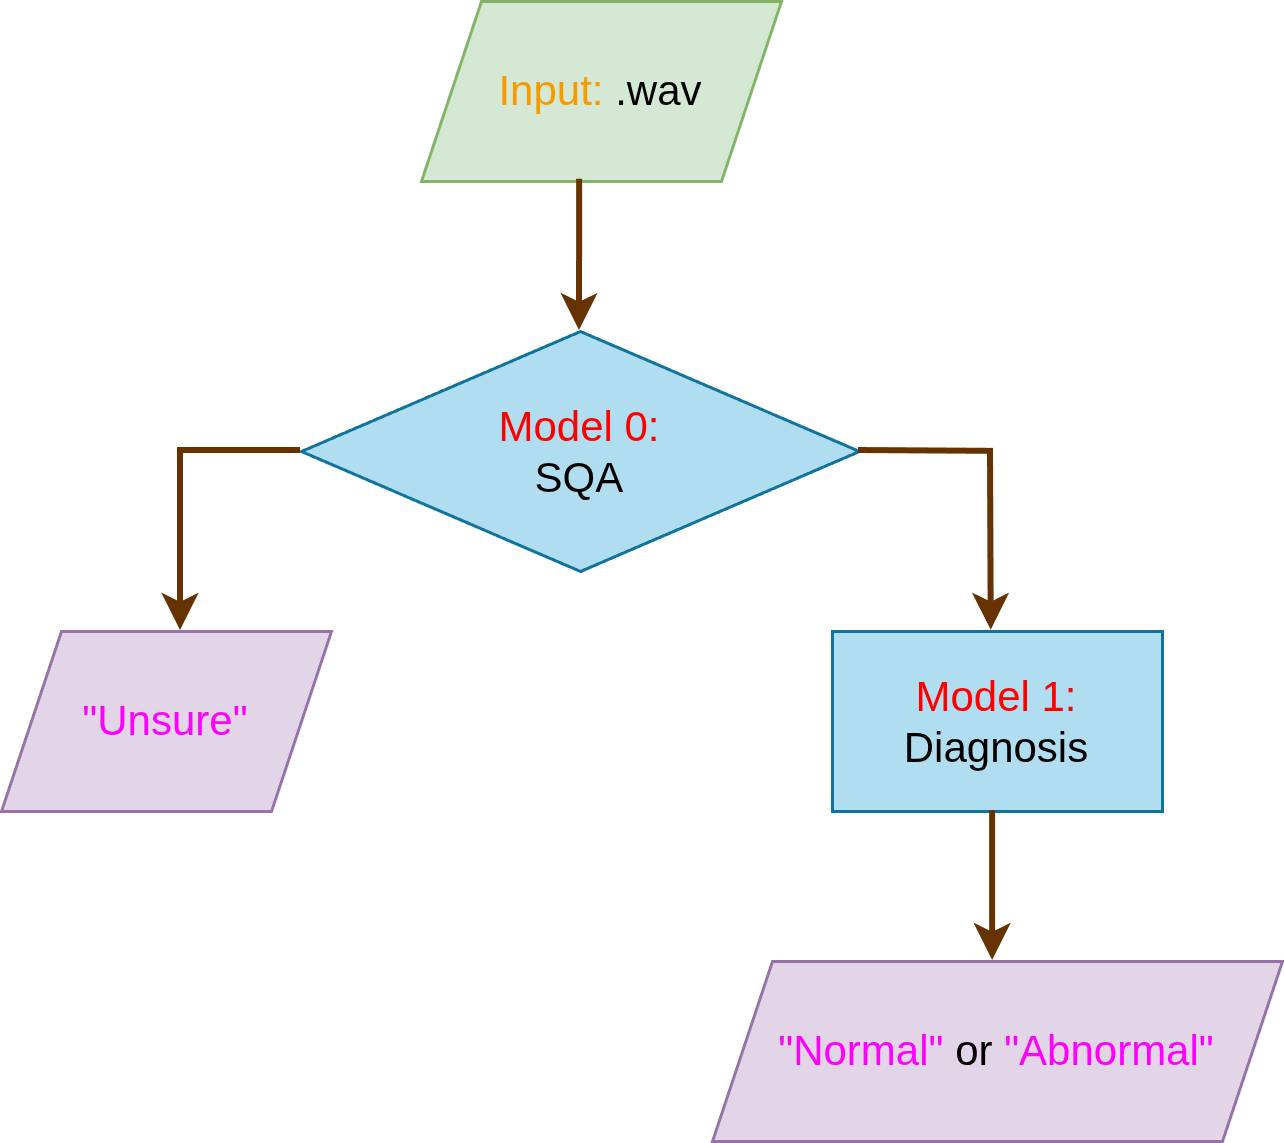

The diagram above was exported from draw.io. Its source (the exported page's mxGraphModel, read from the mxfile embedded in the PNG):
<mxGraphModel dx="1344" dy="764" grid="1" gridSize="10" guides="1" tooltips="1" connect="1" arrows="1" fold="1" page="1" pageScale="1" pageWidth="827" pageHeight="1169" math="0" shadow="0">
  <root>
    <mxCell id="0" />
    <mxCell id="1" parent="0" />
    <mxCell id="OAg1_wezUlVZczlvrJvu-1" parent="1" style="shape=parallelogram;perimeter=parallelogramPerimeter;whiteSpace=wrap;html=1;fixedSize=1;fillColor=#d5e8d4;strokeColor=#82b366;" value="&lt;font style=&quot;font-size: 14px;&quot;&gt;&lt;font style=&quot;color: light-dark(rgb(245, 155, 0), rgb(237, 237, 237));&quot;&gt;Input:&lt;/font&gt; .wav&lt;/font&gt;" vertex="1">
      <mxGeometry height="60" width="120" x="370" y="90" as="geometry" />
    </mxCell>
    <mxCell id="OAg1_wezUlVZczlvrJvu-2" parent="1" style="rhombus;whiteSpace=wrap;html=1;fillColor=#b1ddf0;strokeColor=#10739e;" value="&lt;font style=&quot;font-size: 14px;&quot;&gt;&lt;font style=&quot;color: light-dark(rgb(255, 0, 0), rgb(237, 237, 237));&quot;&gt;Model 0:&lt;/font&gt;&lt;br&gt;&lt;font style=&quot;color: light-dark(rgb(0, 0, 0), rgb(237, 237, 237));&quot;&gt;SQA&lt;/font&gt;&lt;/font&gt;" vertex="1">
      <mxGeometry height="80" width="186" x="330" y="200" as="geometry" />
    </mxCell>
    <mxCell id="OAg1_wezUlVZczlvrJvu-3" parent="1" style="shape=parallelogram;perimeter=parallelogramPerimeter;whiteSpace=wrap;html=1;fixedSize=1;fillColor=#e1d5e7;strokeColor=#9673a6;" value="&lt;font style=&quot;color: rgb(255, 0, 255);&quot;&gt;&lt;span style=&quot;font-size: 14px;&quot;&gt;&lt;font&gt;&quot;&lt;/font&gt;&lt;font style=&quot;&quot;&gt;Unsure&lt;/font&gt;&lt;font&gt;&quot;&lt;/font&gt;&lt;/span&gt;&lt;/font&gt;" vertex="1">
      <mxGeometry height="60" width="110" x="230" y="300" as="geometry" />
    </mxCell>
    <mxCell id="OAg1_wezUlVZczlvrJvu-5" parent="1" style="rounded=0;whiteSpace=wrap;html=1;fillColor=#b1ddf0;strokeColor=#10739e;" value="&lt;font style=&quot;color: light-dark(rgb(255, 0, 0), rgb(237, 237, 237)); font-size: 14px;&quot;&gt;Model 1:&lt;/font&gt;&lt;div&gt;&lt;font style=&quot;font-size: 14px; color: light-dark(rgb(0, 0, 0), rgb(237, 237, 237));&quot;&gt;Diagnosis&lt;/font&gt;&lt;/div&gt;" vertex="1">
      <mxGeometry height="60" width="110" x="507" y="300" as="geometry" />
    </mxCell>
    <mxCell id="OAg1_wezUlVZczlvrJvu-6" parent="1" style="shape=parallelogram;perimeter=parallelogramPerimeter;whiteSpace=wrap;html=1;fixedSize=1;fillColor=#e1d5e7;strokeColor=#9673a6;" value="&lt;font&gt;&lt;span style=&quot;font-size: 14px;&quot;&gt;&lt;font style=&quot;color: rgb(255, 0, 255);&quot;&gt;&quot;Normal&quot; &lt;/font&gt;&lt;font style=&quot;color: light-dark(rgb(0, 0, 0), rgb(237, 237, 237));&quot;&gt;or&lt;/font&gt;&lt;font style=&quot;color: rgb(255, 0, 255);&quot;&gt; &quot;Abnormal&quot;&lt;/font&gt;&lt;/span&gt;&lt;/font&gt;" vertex="1">
      <mxGeometry height="60" width="190" x="467" y="410" as="geometry" />
    </mxCell>
    <mxCell id="OAg1_wezUlVZczlvrJvu-7" edge="1" parent="1" source="OAg1_wezUlVZczlvrJvu-1" style="endArrow=classic;html=1;rounded=0;strokeWidth=2;strokeColor=#663300;entryX=0.5;entryY=0;entryDx=0;entryDy=0;exitX=0.442;exitY=0.993;exitDx=0;exitDy=0;exitPerimeter=0;" target="OAg1_wezUlVZczlvrJvu-2" value="">
      <mxGeometry height="50" relative="1" width="50" as="geometry">
        <mxPoint x="414" y="150" as="sourcePoint" />
        <mxPoint x="410" y="320" as="targetPoint" />
      </mxGeometry>
    </mxCell>
    <mxCell id="OAg1_wezUlVZczlvrJvu-8" edge="1" parent="1" source="OAg1_wezUlVZczlvrJvu-2" style="endArrow=classic;html=1;rounded=0;strokeWidth=2;strokeColor=#663300;entryX=0.484;entryY=-0.001;entryDx=0;entryDy=0;entryPerimeter=0;exitX=1;exitY=0.5;exitDx=0;exitDy=0;" target="OAg1_wezUlVZczlvrJvu-5" value="">
      <mxGeometry height="50" relative="1" width="50" as="geometry">
        <Array as="points">
          <mxPoint x="560" y="240.28" />
        </Array>
        <mxPoint x="520" y="240" as="sourcePoint" />
        <mxPoint x="560.13" y="297.99999999999994" as="targetPoint" />
      </mxGeometry>
    </mxCell>
    <mxCell id="OAg1_wezUlVZczlvrJvu-9" edge="1" parent="1" source="OAg1_wezUlVZczlvrJvu-2" style="endArrow=classic;html=1;rounded=0;strokeWidth=2;strokeColor=#663300;exitX=0;exitY=0.5;exitDx=0;exitDy=0;" value="">
      <mxGeometry height="50" relative="1" width="50" as="geometry">
        <Array as="points">
          <mxPoint x="290" y="240" />
        </Array>
        <mxPoint x="321" y="240" as="sourcePoint" />
        <mxPoint x="290" y="300" as="targetPoint" />
      </mxGeometry>
    </mxCell>
    <mxCell id="MaSrwYmZsg_Dytl0nxst-5" edge="1" parent="1" style="endArrow=classic;html=1;rounded=0;strokeWidth=2;strokeColor=#663300;entryX=0.5;entryY=0;entryDx=0;entryDy=0;" value="">
      <mxGeometry height="50" relative="1" width="50" as="geometry">
        <mxPoint x="560.71" y="360" as="sourcePoint" />
        <mxPoint x="560.71" y="410" as="targetPoint" />
      </mxGeometry>
    </mxCell>
  </root>
</mxGraphModel>